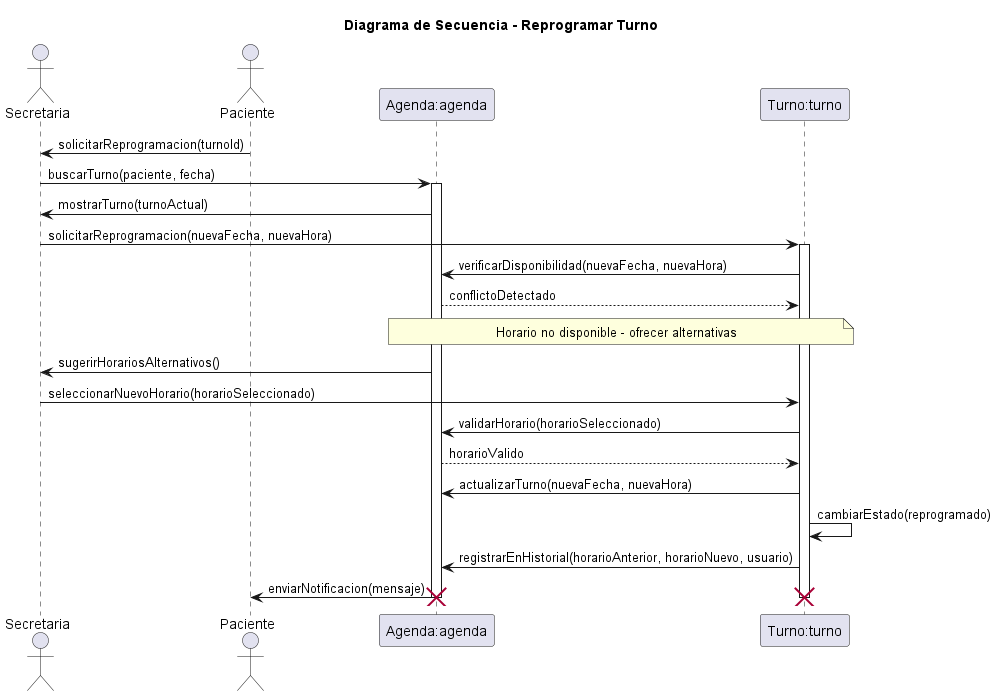

The diagram above was rendered by PlantUML. Its source (embedded in the PNG):
@startuml 05-sequencia-reprogramar-turno-03

title Diagrama de Secuencia - Reprogramar Turno
' Nombre del escenario: Reprogramar Turno - Flujo Alterno
' Archivo: diagramas/03-escenarios-casos-de-uso/03-reprogramar-turno-flujo-alterno.md
' Objetivo: Representar la reprogramación de un turno por conflicto de horario, involucrando secretaria, paciente y sistema, basado en responsabilidades de CRC (Secretaria gestiona turnos, Turno reprograma, Agenda verifica disponibilidad).

actor Secretaria as secretaria
actor Paciente as paciente
participant "Agenda:agenda" as agenda
participant "Turno:turno" as turno

paciente -> secretaria: solicitarReprogramacion(turnoId)

secretaria -> agenda: buscarTurno(paciente, fecha)
activate agenda

agenda -> secretaria: mostrarTurno(turnoActual)

secretaria -> turno: solicitarReprogramacion(nuevaFecha, nuevaHora)
activate turno

turno -> agenda: verificarDisponibilidad(nuevaFecha, nuevaHora)
agenda --> turno: conflictoDetectado
note over agenda, turno : Horario no disponible - ofrecer alternativas

agenda -> secretaria: sugerirHorariosAlternativos()
secretaria -> turno: seleccionarNuevoHorario(horarioSeleccionado)

turno -> agenda: validarHorario(horarioSeleccionado)
agenda --> turno: horarioValido
turno -> agenda: actualizarTurno(nuevaFecha, nuevaHora)
turno -> turno: cambiarEstado(reprogramado)
turno -> agenda: registrarEnHistorial(horarioAnterior, horarioNuevo, usuario)

agenda -> paciente: enviarNotificacion(mensaje)

deactivate turno
deactivate agenda

destroy turno
destroy agenda

@enduml